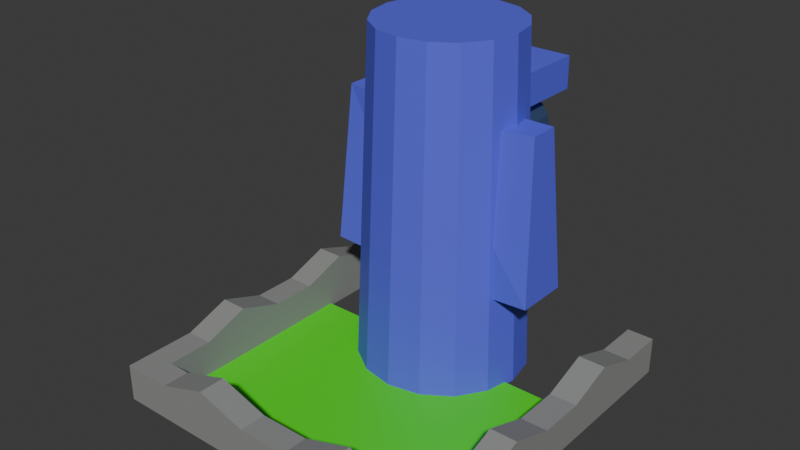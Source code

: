 # Source: squidwards_house.blend  (saved by Blender 4.2.66; exported with 4.5.12 LTS)
import bpy
from mathutils import Matrix  # noqa: F401  (used for matrix-valued properties, if any)

bpy.ops.wm.read_factory_settings(use_empty=True)
scene = bpy.context.scene
scene.name = 'Scene'

# ---- collections
col_collection = bpy.data.collections.new('Collection'); scene.collection.children.link(col_collection)

# ---- materials (node trees are filled in below, after node groups)
mat_material = bpy.data.materials.new('Material')
mat_material.alpha_threshold = 0.0
mat_material.roughness = 0.5
mat_material.line_color = (0.0, 0.0, 0.0, 1.0)
mat_material_011 = bpy.data.materials.new('Material.011')
mat_material_003 = bpy.data.materials.new('Material.003')
mat_material_003.alpha_threshold = 0.0
mat_material_003.roughness = 0.5
mat_material_003.line_color = (0.0, 0.0, 0.0, 1.0)
mat_material_004 = bpy.data.materials.new('Material.004')
mat_material_005 = bpy.data.materials.new('Material.005')
mat_material_009 = bpy.data.materials.new('Material.009')
mat_material_009.alpha_threshold = 0.0
mat_material_009.roughness = 0.5
mat_material_009.line_color = (0.0, 0.0, 0.0, 1.0)
mat_material_001 = bpy.data.materials.new('Material.001')
mat_material_001.alpha_threshold = 0.0
mat_material_001.roughness = 0.5
mat_material_001.line_color = (0.0, 0.0, 0.0, 1.0)
mat_material_002 = bpy.data.materials.new('Material.002')
mat_material_010 = bpy.data.materials.new('Material.010')
mat_material_006 = bpy.data.materials.new('Material.006')
mat_material_008 = bpy.data.materials.new('Material.008')
mat_material_012 = bpy.data.materials.new('Material.012')
mat_material_013 = bpy.data.materials.new('Material.013')

# ---- material node trees
mat_material.use_nodes = True; mat_material.node_tree.nodes.clear()
_N = mat_material.node_tree.nodes; _L = mat_material.node_tree.links
n0 = _N.new('ShaderNodeOutputMaterial'); n0.name = 'Material Output'; n0.location = (300, 300)
n1 = _N.new('ShaderNodeBsdfPrincipled'); n1.name = 'Principled BSDF'; n1.location = (10, 300)
n1.inputs[0].default_value = (0.1069, 0.1178, 0.8003, 1.0)
n1.inputs[3].default_value = 1.45
_L.new(n1.outputs[0], n0.inputs[0])
n0.is_active_output = True
mat_material_011.use_nodes = True; mat_material_011.node_tree.nodes.clear()
_N = mat_material_011.node_tree.nodes; _L = mat_material_011.node_tree.links
n0 = _N.new('ShaderNodeBsdfPrincipled'); n0.name = 'Principled BSDF'; n0.location = (10, 300)
n0.inputs[0].default_value = (0.487, 0.3473, 0.153, 1.0)
n1 = _N.new('ShaderNodeOutputMaterial'); n1.name = 'Material Output'; n1.location = (300, 300)
_L.new(n0.outputs[0], n1.inputs[0])
n1.is_active_output = True
mat_material_003.use_nodes = True; mat_material_003.node_tree.nodes.clear()
_N = mat_material_003.node_tree.nodes; _L = mat_material_003.node_tree.links
n0 = _N.new('ShaderNodeOutputMaterial'); n0.name = 'Material Output'; n0.location = (300, 300)
n1 = _N.new('ShaderNodeBsdfPrincipled'); n1.name = 'Principled BSDF'; n1.location = (10, 300)
n1.inputs[0].default_value = (0.1069, 0.1178, 0.8003, 1.0)
n1.inputs[3].default_value = 1.45
_L.new(n1.outputs[0], n0.inputs[0])
n0.is_active_output = True
mat_material_004.use_nodes = True; mat_material_004.node_tree.nodes.clear()
_N = mat_material_004.node_tree.nodes; _L = mat_material_004.node_tree.links
n0 = _N.new('ShaderNodeBsdfPrincipled'); n0.name = 'Principled BSDF'; n0.location = (10, 300)
n0.inputs[0].default_value = (0.238, 0.3961, 0.8, 1.0)
n0.inputs[1].default_value = 1.0
n1 = _N.new('ShaderNodeOutputMaterial'); n1.name = 'Material Output'; n1.location = (300, 300)
_L.new(n0.outputs[0], n1.inputs[0])
n1.is_active_output = True
mat_material_005.use_nodes = True; mat_material_005.node_tree.nodes.clear()
_N = mat_material_005.node_tree.nodes; _L = mat_material_005.node_tree.links
n0 = _N.new('ShaderNodeOutputMaterial'); n0.name = 'Material Output'; n0.location = (300, 300)
n1 = _N.new('ShaderNodeBsdfGlass'); n1.name = 'Glass BSDF'; n1.location = (10, 300)
n1.inputs[0].default_value = (0.2269, 0.2887, 1.0, 1.0)
n1.inputs[1].default_value = 0.5
_L.new(n1.outputs[0], n0.inputs[0])
n0.is_active_output = True
mat_material_009.use_nodes = True; mat_material_009.node_tree.nodes.clear()
_N = mat_material_009.node_tree.nodes; _L = mat_material_009.node_tree.links
n0 = _N.new('ShaderNodeOutputMaterial'); n0.name = 'Material Output'; n0.location = (300, 300)
n1 = _N.new('ShaderNodeBsdfPrincipled'); n1.name = 'Principled BSDF'; n1.location = (10, 300)
n1.inputs[0].default_value = (0.1069, 0.1178, 0.8003, 1.0)
n1.inputs[3].default_value = 1.45
_L.new(n1.outputs[0], n0.inputs[0])
n0.is_active_output = True
mat_material_001.use_nodes = True; mat_material_001.node_tree.nodes.clear()
_N = mat_material_001.node_tree.nodes; _L = mat_material_001.node_tree.links
n0 = _N.new('ShaderNodeOutputMaterial'); n0.name = 'Material Output'; n0.location = (300, 300)
n1 = _N.new('ShaderNodeBsdfPrincipled'); n1.name = 'Principled BSDF'; n1.location = (10, 300)
n1.inputs[0].default_value = (0.1069, 0.1178, 0.8003, 1.0)
n1.inputs[3].default_value = 1.45
_L.new(n1.outputs[0], n0.inputs[0])
n0.is_active_output = True
mat_material_002.use_nodes = True; mat_material_002.node_tree.nodes.clear()
_N = mat_material_002.node_tree.nodes; _L = mat_material_002.node_tree.links
n0 = _N.new('ShaderNodeBsdfPrincipled'); n0.name = 'Principled BSDF'; n0.location = (10, 300)
n0.inputs[0].default_value = (0.238, 0.3961, 0.8, 1.0)
n0.inputs[1].default_value = 1.0
n1 = _N.new('ShaderNodeOutputMaterial'); n1.name = 'Material Output'; n1.location = (300, 300)
_L.new(n0.outputs[0], n1.inputs[0])
n1.is_active_output = True
mat_material_010.use_nodes = True; mat_material_010.node_tree.nodes.clear()
_N = mat_material_010.node_tree.nodes; _L = mat_material_010.node_tree.links
n0 = _N.new('ShaderNodeOutputMaterial'); n0.name = 'Material Output'; n0.location = (300, 300)
n1 = _N.new('ShaderNodeBsdfGlass'); n1.name = 'Glass BSDF'; n1.location = (10, 300)
n1.inputs[0].default_value = (0.2269, 0.2887, 1.0, 1.0)
n1.inputs[1].default_value = 0.5
_L.new(n1.outputs[0], n0.inputs[0])
n0.is_active_output = True
mat_material_006.use_nodes = True; mat_material_006.node_tree.nodes.clear()
_N = mat_material_006.node_tree.nodes; _L = mat_material_006.node_tree.links
n0 = _N.new('ShaderNodeBsdfPrincipled'); n0.name = 'Principled BSDF'; n0.location = (10, 300)
n0.inputs[0].default_value = (0.4963, 0.4574, 0.4691, 1.0)
n1 = _N.new('ShaderNodeOutputMaterial'); n1.name = 'Material Output'; n1.location = (300, 300)
_L.new(n0.outputs[0], n1.inputs[0])
n1.is_active_output = True
mat_material_008.use_nodes = True; mat_material_008.node_tree.nodes.clear()
_N = mat_material_008.node_tree.nodes; _L = mat_material_008.node_tree.links
n0 = _N.new('ShaderNodeBsdfPrincipled'); n0.name = 'Principled BSDF'; n0.location = (10, 300)
n0.inputs[0].default_value = (0.4963, 0.4574, 0.4691, 1.0)
n1 = _N.new('ShaderNodeOutputMaterial'); n1.name = 'Material Output'; n1.location = (300, 300)
_L.new(n0.outputs[0], n1.inputs[0])
n1.is_active_output = True
mat_material_012.use_nodes = True; mat_material_012.node_tree.nodes.clear()
_N = mat_material_012.node_tree.nodes; _L = mat_material_012.node_tree.links
n0 = _N.new('ShaderNodeBsdfPrincipled'); n0.name = 'Principled BSDF'; n0.location = (10, 300)
n0.inputs[0].default_value = (0.2638, 0.2704, 0.2572, 1.0)
n0.inputs[2].default_value = 1.0
n0.inputs[3].default_value = 1.0
n1 = _N.new('ShaderNodeOutputMaterial'); n1.name = 'Material Output'; n1.location = (300, 300)
_L.new(n0.outputs[0], n1.inputs[0])
n1.is_active_output = True
mat_material_013.use_nodes = True; mat_material_013.node_tree.nodes.clear()
_N = mat_material_013.node_tree.nodes; _L = mat_material_013.node_tree.links
n0 = _N.new('ShaderNodeBsdfPrincipled'); n0.name = 'Principled BSDF'; n0.location = (10, 300)
n0.inputs[0].default_value = (0.05999, 0.8006, 0.004353, 1.0)
n1 = _N.new('ShaderNodeOutputMaterial'); n1.name = 'Material Output'; n1.location = (300, 300)
_L.new(n0.outputs[0], n1.inputs[0])
n1.is_active_output = True

# ---- world
world_world = bpy.data.worlds.new('World'); scene.world = world_world
world_world.use_nodes = True; world_world.node_tree.nodes.clear()
_N = world_world.node_tree.nodes; _L = world_world.node_tree.links
n0 = _N.new('ShaderNodeOutputWorld'); n0.name = 'World Output'; n0.location = (300, 300)
n1 = _N.new('ShaderNodeBackground'); n1.name = 'Background'; n1.location = (10, 300)
n1.inputs[0].default_value = (0.05088, 0.05088, 0.05088, 1.0)
_L.new(n1.outputs[0], n0.inputs[0])
n0.is_active_output = True
world_world.color = (0.05088, 0.05088, 0.05088)
world_world.sun_shadow_jitter_overblur = 0.0

# ---- meshes
me_cylinder_006 = bpy.data.meshes.new('Cylinder.006')
me_cylinder_006.from_pydata([(6.57e-08, 0.5441, 3.361), (0.5124, 0.4422, 3.361), (1.125, 0.3305, -3.004), (0.9467, 0.152, 3.361), (1.47, -0.1858, -3.004), (1.237, -0.2824, 3.361), (1.591, -0.7948, -3.004), (1.339, -0.7948, 3.361), (1.47, -1.404, -3.004), (1.237, -1.307, 3.361), (1.125, -1.92, -3.004), (0.9467, -1.742, 3.361), (0.609, -2.265, -3.004), (0.5124, -2.032, 3.361), (6.842e-08, -2.386, -3.004), (6.57e-08, -2.134, 3.361), (-0.609, -2.265, -3.004), (0.5133, 0.5945, -1.067), (-0.5124, -2.032, 3.361), (-1.125, -1.92, -3.004), (0.6533, 0.5365, -1.36), (0.7682, 0.4889, -1.716), (-0.9467, -1.742, 3.361), (-1.47, -1.404, -3.004), (0.8536, 0.4536, -2.122), (-1.237, -1.307, 3.361), (0.9061, 0.4318, -2.563), (-1.591, -0.7948, -3.004), (-1.339, -0.7948, 3.361), (-1.47, -0.1858, -3.004), (0.3182, 0.5945, -0.8502), (-1.237, -0.2824, 3.361), (0.4619, 0.4985, -1.067), (-1.125, 0.3305, -3.004), (0.5879, 0.4143, -1.36), (-0.9467, 0.152, 3.361), (0.6913, 0.3452, -1.716), (0.7682, 0.2938, -2.122), (-0.5124, 0.4422, 3.361), (0.8155, 0.2622, -2.563), (0.1379, 0.6692, -0.7164), (0.2706, 0.5365, -0.8502), (0.3928, 0.4143, -1.067), (0.5, 0.3071, -1.36), (0.5879, 0.2192, -1.716), (0.6533, 0.1538, -2.122), (0.6935, 0.1136, -2.563), (0.1084, 0.6449, -0.7164), (0.2126, 0.4889, -0.8502), (0.3087, 0.3452, -1.067), (0.3928, 0.2192, -1.36), (0.4619, 0.1158, -1.716), (0.5133, 0.03893, -2.122), (0.5449, -0.008382, -2.563), (0.07466, 0.6269, -0.7164), (0.1464, 0.4536, -0.8502), (0.2126, 0.2938, -1.067), (0.2706, 0.1538, -1.36), (0.3182, 0.03893, -1.716), (0.3536, -0.04644, -2.122), (0.3753, -0.09902, -2.563), (0.03806, 0.6158, -0.7164), (0.07466, 0.4318, -0.8502), (0.1084, 0.2622, -1.067), (0.1379, 0.1136, -1.36), (0.1622, -0.008382, -1.716), (0.1802, -0.09902, -2.122), (0.1913, -0.1548, -2.563), (5.869e-08, 0.612, -0.7164), (1.399e-08, 0.4244, -0.8502), (-3.072e-08, 0.2515, -1.067), (5.124e-08, 0.1, -1.36), (-3.817e-08, -0.02436, -1.716), (9.594e-08, -0.1168, -2.122), (-6.797e-08, -0.1737, -2.563), (-0.03806, 0.6158, -0.7164), (-0.07466, 0.4318, -0.8502), (-0.1084, 0.2622, -1.067), (-0.1379, 0.1136, -1.36), (-0.1622, -0.008382, -1.716), (-0.1802, -0.09902, -2.122), (-0.1913, -0.1548, -2.563), (-0.07466, 0.6269, -0.7164), (-0.1464, 0.4536, -0.8502), (-0.2126, 0.2938, -1.067), (-0.2706, 0.1538, -1.36), (-0.3182, 0.03893, -1.716), (-0.3536, -0.04644, -2.122), (-0.3753, -0.09902, -2.563), (-0.1084, 0.6449, -0.7164), (-0.2126, 0.4889, -0.8502), (-0.3087, 0.3452, -1.067), (-0.3928, 0.2192, -1.36), (-0.4619, 0.1158, -1.716), (-0.5133, 0.03893, -2.122), (-0.5449, -0.008382, -2.563), (-0.1379, 0.6692, -0.7164), (-0.2706, 0.5365, -0.8502), (-0.3928, 0.4143, -1.067), (-0.5, 0.3071, -1.36), (-0.5879, 0.2192, -1.716), (-0.6533, 0.1538, -2.122), (-0.6935, 0.1136, -2.563), (-0.3182, 0.5945, -0.8502), (-0.4619, 0.4985, -1.067), (-0.5879, 0.4143, -1.36), (-0.6913, 0.3452, -1.716), (-0.7682, 0.2938, -2.122), (-0.8155, 0.2622, -2.563), (-0.5133, 0.5945, -1.067), (-0.6533, 0.5365, -1.36), (-0.7682, 0.4889, -1.716), (-0.8536, 0.4536, -2.122), (-0.9061, 0.4318, -2.563), (6.744e-08, 0.705, -0.6949), (0.02113, 0.7009, -0.6964), (0.1445, 0.6771, -0.7164), (0.1266, 0.6805, -0.7127), (0.0784, 0.6898, -0.704), (0.04601, 0.696, -0.6991), (0.344, 0.6427, -0.8502), (0.2121, 0.6654, -0.7592), (0.4272, 0.6302, -0.9503), (0.5199, 0.6164, -1.067), (0.5814, 0.6088, -1.186), (0.6615, 0.5635, -1.36), (0.8579, 0.4679, -2.122), (0.7732, 0.5055, -1.716), (0.9335, 0.4586, -3.004), (0.9123, 0.4522, -2.563), (-0.9335, 0.4586, -3.004), (-0.9123, 0.4522, -2.563), (-0.8579, 0.4679, -2.122), (-0.5814, 0.6088, -1.186), (-0.7732, 0.5055, -1.716), (-0.6615, 0.5635, -1.36), (-0.5199, 0.6164, -1.067), (-0.4272, 0.6302, -0.9503), (-0.344, 0.6427, -0.8502), (6.224e-08, 0.705, -0.6949), (-0.02113, 0.7009, -0.6964), (-0.04601, 0.696, -0.6991), (-0.0784, 0.6898, -0.704), (-0.1266, 0.6805, -0.7127), (-0.2121, 0.6654, -0.7592), (-0.1445, 0.6771, -0.7164), (0.9232, 0.4247, -3.004), (-0.9232, 0.4247, -3.004), (0.8309, 0.2519, -3.004), (-0.8309, 0.2519, -3.004), (-2.544e-07, -0.1922, -3.004), (-0.1949, -0.173, -3.004), (0.3824, -0.1161, -3.004), (0.7066, 0.1005, -3.004), (0.5552, -0.02376, -3.004), (0.1949, -0.173, -3.004), (-0.7066, 0.1005, -3.004), (-0.3824, -0.1161, -3.004), (-0.5552, -0.02376, -3.004), (-1.142, -0.8948, 1.879), (-1.142, -0.8948, 2.479), (-1.142, 1.105, 1.879), (-1.142, 1.105, 2.479), (1.142, -0.8948, 1.879), (1.142, -0.8948, 2.479), (1.142, 1.105, 1.879), (1.142, 1.105, 2.479), (-0.3646, -0.6658, -0.6537), (-0.3646, -1.35, 1.226), (-0.3646, 1.214, 0.03037), (-0.2014, 0.5296, 1.91), (0.3646, -0.6658, -0.6537), (0.3646, -1.35, 1.226), (0.3646, 1.214, 0.03037), (0.2014, 0.5296, 1.91), (0.07987, -0.2948, -1.225), (-0.07713, -0.2948, 1.771), (2.077, -0.2948, -1.12), (1.92, -0.5185, 1.875), (0.07987, -1.295, -1.225), (-0.07713, -1.295, 1.771), (2.077, -1.295, -1.12), (1.92, -1.071, 1.875), (-0.6328, 0.6096, 1.762), (-0.6328, 0.1096, 1.762), (-0.4718, 0.6096, 1.73), (-0.4718, 0.1096, 1.73), (-0.3353, 0.6096, 1.639), (-0.3353, 0.1096, 1.639), (-0.244, 0.6096, 1.502), (-0.244, 0.1096, 1.502), (-0.212, 0.6096, 1.341), (-0.212, 0.1096, 1.341), (-0.244, 0.6096, 1.18), (-0.244, 0.1096, 1.18), (-0.3353, 0.6096, 1.044), (-0.3353, 0.1096, 1.044), (-0.4718, 0.6096, 0.9523), (-0.4718, 0.1096, 0.9523), (-0.6328, 0.6096, 0.9203), (-0.6328, 0.1096, 0.9203), (-0.7939, 0.6096, 0.9523), (-0.7939, 0.1096, 0.9523), (-0.9304, 0.6096, 1.044), (-0.9304, 0.1096, 1.044), (-1.022, 0.6096, 1.18), (-1.022, 0.1096, 1.18), (-1.054, 0.6096, 1.341), (-1.054, 0.1096, 1.341), (-1.022, 0.6096, 1.502), (-1.022, 0.1096, 1.502), (-0.9304, 0.6096, 1.639), (-0.9304, 0.1096, 1.639), (-0.7939, 0.6096, 1.73), (-0.7939, 0.1096, 1.73), (-0.6328, 0.6096, 1.841), (-0.4415, 0.6096, 1.803), (-0.4415, 0.1096, 1.803), (-0.6328, 0.1096, 1.841), (-0.2793, 0.6096, 1.695), (-0.2793, 0.1096, 1.695), (-0.1709, 0.6096, 1.532), (-0.1709, 0.1096, 1.532), (-0.1328, 0.6096, 1.341), (-0.1328, 0.1096, 1.341), (-0.1709, 0.6096, 1.15), (-0.1709, 0.1096, 1.15), (-0.2793, 0.6096, 0.9876), (-0.2793, 0.1096, 0.9876), (-0.4415, 0.6096, 0.8792), (-0.4415, 0.1096, 0.8792), (-0.6328, 0.6096, 0.8411), (-0.6328, 0.1096, 0.8411), (-0.8242, 0.6096, 0.8792), (-0.8242, 0.1096, 0.8792), (-0.9864, 0.6096, 0.9876), (-0.9864, 0.1096, 0.9876), (-1.095, 0.6096, 1.15), (-1.095, 0.1096, 1.15), (-1.133, 0.6096, 1.341), (-1.133, 0.1096, 1.341), (-1.095, 0.6096, 1.532), (-1.095, 0.1096, 1.532), (-0.9864, 0.6096, 1.695), (-0.9864, 0.1096, 1.695), (-0.8242, 0.6096, 1.803), (-0.8242, 0.1096, 1.803), (-0.07987, -1.295, -1.225), (0.07713, -1.295, 1.771), (-2.077, -1.295, -1.12), (-1.92, -1.071, 1.875), (-0.07987, -0.2948, -1.225), (0.07713, -0.2948, 1.771), (-2.077, -0.2948, -1.12), (-1.92, -0.5185, 1.875), (0.6328, 0.6096, 1.762), (0.6328, 0.1096, 1.762), (0.7939, 0.6096, 1.73), (0.7939, 0.1096, 1.73), (0.9304, 0.6096, 1.639), (0.9304, 0.1096, 1.639), (1.022, 0.6096, 1.502), (1.022, 0.1096, 1.502), (1.054, 0.6096, 1.341), (1.054, 0.1096, 1.341), (1.022, 0.6096, 1.18), (1.022, 0.1096, 1.18), (0.9304, 0.6096, 1.044), (0.9304, 0.1096, 1.044), (0.7939, 0.6096, 0.9523), (0.7939, 0.1096, 0.9523), (0.6328, 0.6096, 0.9203), (0.6328, 0.1096, 0.9203), (0.4718, 0.6096, 0.9523), (0.4718, 0.1096, 0.9523), (0.3353, 0.6096, 1.044), (0.3353, 0.1096, 1.044), (0.244, 0.6096, 1.18), (0.244, 0.1096, 1.18), (0.212, 0.6096, 1.341), (0.212, 0.1096, 1.341), (0.244, 0.6096, 1.502), (0.244, 0.1096, 1.502), (0.3353, 0.6096, 1.639), (0.3353, 0.1096, 1.639), (0.4718, 0.6096, 1.73), (0.4718, 0.1096, 1.73), (0.6328, 0.6096, 1.841), (0.8242, 0.6096, 1.803), (0.8242, 0.1096, 1.803), (0.6328, 0.1096, 1.841), (0.9864, 0.6096, 1.695), (0.9864, 0.1096, 1.695), (1.095, 0.6096, 1.532), (1.095, 0.1096, 1.532), (1.133, 0.6096, 1.341), (1.133, 0.1096, 1.341), (1.095, 0.6096, 1.15), (1.095, 0.1096, 1.15), (0.9864, 0.6096, 0.9876), (0.9864, 0.1096, 0.9876), (0.8242, 0.6096, 0.8792), (0.8242, 0.1096, 0.8792), (0.6328, 0.6096, 0.8411), (0.6328, 0.1096, 0.8411), (0.4415, 0.6096, 0.8792), (0.4415, 0.1096, 0.8792), (0.2793, 0.6096, 0.9876), (0.2793, 0.1096, 0.9876), (0.1709, 0.6096, 1.15), (0.1709, 0.1096, 1.15), (0.1328, 0.6096, 1.341), (0.1328, 0.1096, 1.341), (0.1709, 0.6096, 1.532), (0.1709, 0.1096, 1.532), (0.2793, 0.6096, 1.695), (0.2793, 0.1096, 1.695), (0.4415, 0.6096, 1.803), (0.4415, 0.1096, 1.803), (6.614e-08, 0.7052, -3.001), (6.519e-08, 0.5135, 2.849), (0.2926, 0.6764, -3.001), (0.2552, 0.4884, 2.849), (0.574, 0.591, -3.001), (0.5007, 0.4139, 2.849), (0.8334, 0.4524, -3.001), (0.7269, 0.293, 2.849), (1.061, 0.2659, -3.001), (0.9251, 0.1303, 2.849), (1.247, 0.03857, -3.001), (1.088, -0.06792, 2.849), (1.386, -0.2208, -3.001), (1.209, -0.2941, 2.849), (1.471, -0.5021, -3.001), (1.283, -0.5395, 2.849), (1.5, -0.7948, -3.001), (1.308, -0.7948, 2.849), (1.471, -1.087, -3.001), (1.283, -1.05, 2.849), (1.386, -1.369, -3.001), (1.209, -1.295, 2.849), (1.247, -1.628, -3.001), (1.088, -1.522, 2.849), (1.061, -1.855, -3.001), (0.9251, -1.72, 2.849), (0.8334, -2.042, -3.001), (0.7269, -1.883, 2.849), (0.574, -2.181, -3.001), (0.5007, -2.004, 2.849), (0.2926, -2.266, -3.001), (0.2552, -2.078, 2.849), (6.614e-08, -2.295, -3.001), (6.519e-08, -2.103, 2.849), (-0.2926, -2.266, -3.001), (-0.2552, -2.078, 2.849), (-0.574, -2.181, -3.001), (-0.5007, -2.004, 2.849), (-0.8334, -2.042, -3.001), (-0.7269, -1.883, 2.849), (-1.061, -1.855, -3.001), (-0.9251, -1.72, 2.849), (-1.247, -1.628, -3.001), (-1.088, -1.522, 2.849), (-1.386, -1.369, -3.001), (-1.209, -1.295, 2.849), (-1.471, -1.087, -3.001), (-1.283, -1.05, 2.849), (-1.5, -0.7948, -3.001), (-1.308, -0.7948, 2.849), (-1.471, -0.5021, -3.001), (-1.283, -0.5395, 2.849), (-1.386, -0.2208, -3.001), (-1.209, -0.2941, 2.849), (-1.247, 0.03857, -3.001), (-1.088, -0.06792, 2.849), (-1.061, 0.2659, -3.001), (-0.9251, 0.1303, 2.849), (-0.8334, 0.4524, -3.001), (-0.7269, 0.293, 2.849), (-0.574, 0.591, -3.001), (-0.5007, 0.4139, 2.849), (-0.2926, 0.6764, -3.001), (-0.2552, 0.4884, 2.849)], [], [(0, 1, 124, 123, 122, 120, 121, 116, 117, 118, 119, 115, 114), (1, 3, 2, 128, 129, 126, 127, 125, 124), (2, 3, 5, 4), (4, 5, 7, 6), (6, 7, 9, 8), (8, 9, 11, 10), (10, 11, 13, 12), (12, 13, 15, 14), (14, 15, 18, 16), (16, 18, 22, 19), (19, 22, 25, 23), (23, 25, 28, 27), (27, 28, 31, 29), (29, 31, 35, 33), (35, 31, 28, 25, 22, 18, 15, 13, 11, 9, 7, 5, 3, 1, 0, 38), (33, 35, 38, 133, 135, 134, 132, 131, 130), (136, 133, 38, 0, 114, 139, 140, 141, 142, 143, 145, 144, 138, 137), (128, 2, 4, 6, 8, 10, 12, 14, 16, 19, 23, 27, 29, 33, 130, 147, 149, 156, 158, 157, 151, 150, 155, 152, 154, 153, 148, 146), (17, 122, 123), (20, 17, 123, 124, 125), (21, 20, 125, 127), (24, 21, 127, 126), (26, 24, 126, 129), (26, 129, 128, 146), (36, 21, 24, 37), (37, 24, 26, 39), (39, 26, 146, 148), (30, 121, 120), (30, 120, 122, 17, 32), (32, 17, 20, 34), (34, 20, 21, 36), (30, 32, 42, 41), (42, 32, 34, 43), (43, 34, 36, 44), (44, 36, 37, 45), (45, 37, 39, 46), (46, 39, 148, 153), (40, 117, 116), (30, 41, 40, 116, 121), (45, 46, 53, 52), (53, 46, 153, 154), (117, 40, 47, 118), (40, 41, 48, 47), (41, 42, 49, 48), (43, 50, 49, 42), (43, 44, 51, 50), (44, 45, 52, 51), (50, 57, 56, 49), (51, 58, 57, 50), (52, 59, 58, 51), (53, 60, 59, 52), (60, 53, 154, 152), (118, 47, 54, 119), (47, 48, 55, 54), (48, 49, 56, 55), (67, 60, 152, 155), (119, 54, 61, 115), (54, 55, 62, 61), (55, 56, 63, 62), (57, 64, 63, 56), (58, 65, 64, 57), (59, 66, 65, 58), (60, 67, 66, 59), (64, 71, 70, 63), (65, 72, 71, 64), (66, 73, 72, 65), (67, 74, 73, 66), (150, 74, 67, 155), (115, 61, 68, 139, 114), (61, 62, 69, 68), (63, 70, 69, 62), (151, 81, 74, 150), (68, 75, 140, 139), (75, 68, 69, 76), (70, 77, 76, 69), (71, 78, 77, 70), (72, 79, 78, 71), (73, 80, 79, 72), (74, 81, 80, 73), (79, 86, 85, 78), (80, 87, 86, 79), (81, 88, 87, 80), (88, 81, 151, 157), (75, 82, 141, 140), (82, 75, 76, 83), (83, 76, 77, 84), (78, 85, 84, 77), (82, 89, 142, 141), (89, 82, 83, 90), (90, 83, 84, 91), (85, 92, 91, 84), (86, 93, 92, 85), (87, 94, 93, 86), (88, 95, 94, 87), (158, 95, 88, 157), (93, 100, 99, 92), (100, 93, 94, 101), (101, 94, 95, 102), (156, 102, 95, 158), (89, 96, 143, 142), (96, 89, 90, 97), (97, 90, 91, 98), (92, 99, 98, 91), (96, 97, 103, 144, 145), (103, 97, 98, 104), (98, 99, 105, 104), (99, 100, 106, 105), (100, 101, 107, 106), (101, 102, 108, 107), (149, 108, 102, 156), (96, 145, 143), (106, 107, 112, 111), (107, 108, 113, 112), (147, 113, 108, 149), (144, 103, 138), (138, 103, 104, 109, 137), (104, 105, 110, 109), (105, 106, 111, 110), (109, 136, 137), (133, 136, 109, 110, 135), (135, 110, 111, 134), (134, 111, 112, 132), (132, 112, 113, 131), (131, 113, 147, 130), (159, 160, 162, 161), (161, 162, 166, 165), (165, 166, 164, 163), (163, 164, 160, 159), (161, 165, 163, 159), (166, 162, 160, 164), (167, 168, 170, 169), (169, 170, 174, 173), (173, 174, 172, 171), (171, 172, 168, 167), (169, 173, 171, 167), (174, 170, 168, 172), (175, 176, 178, 177), (177, 178, 182, 181), (181, 182, 180, 179), (179, 180, 176, 175), (177, 181, 179, 175), (182, 178, 176, 180), (215, 218, 217, 216), (216, 217, 220, 219), (219, 220, 222, 221), (221, 222, 224, 223), (223, 224, 226, 225), (225, 226, 228, 227), (227, 228, 230, 229), (229, 230, 232, 231), (231, 232, 234, 233), (233, 234, 236, 235), (235, 236, 238, 237), (237, 238, 240, 239), (239, 240, 242, 241), (241, 242, 244, 243), (186, 184, 214, 212, 210, 208, 206, 204, 202, 200, 198, 196, 194, 192, 190, 188), (243, 244, 246, 245), (245, 246, 218, 215), (183, 185, 187, 189, 191, 193, 195, 197, 199, 201, 203, 205, 207, 209, 211, 213), (185, 183, 215, 216), (184, 186, 217, 218), (187, 185, 216, 219), (186, 188, 220, 217), (189, 187, 219, 221), (188, 190, 222, 220), (191, 189, 221, 223), (190, 192, 224, 222), (193, 191, 223, 225), (192, 194, 226, 224), (195, 193, 225, 227), (194, 196, 228, 226), (197, 195, 227, 229), (196, 198, 230, 228), (199, 197, 229, 231), (198, 200, 232, 230), (201, 199, 231, 233), (200, 202, 234, 232), (203, 201, 233, 235), (202, 204, 236, 234), (205, 203, 235, 237), (204, 206, 238, 236), (207, 205, 237, 239), (206, 208, 240, 238), (209, 207, 239, 241), (208, 210, 242, 240), (211, 209, 241, 243), (210, 212, 244, 242), (213, 211, 243, 245), (212, 214, 246, 244), (183, 213, 245, 215), (214, 184, 218, 246), (247, 248, 250, 249), (249, 250, 254, 253), (253, 254, 252, 251), (251, 252, 248, 247), (249, 253, 251, 247), (254, 250, 248, 252), (287, 290, 289, 288), (288, 289, 292, 291), (291, 292, 294, 293), (293, 294, 296, 295), (295, 296, 298, 297), (297, 298, 300, 299), (299, 300, 302, 301), (301, 302, 304, 303), (303, 304, 306, 305), (305, 306, 308, 307), (307, 308, 310, 309), (309, 310, 312, 311), (311, 312, 314, 313), (313, 314, 316, 315), (258, 256, 286, 284, 282, 280, 278, 276, 274, 272, 270, 268, 266, 264, 262, 260), (315, 316, 318, 317), (317, 318, 290, 287), (255, 257, 259, 261, 263, 265, 267, 269, 271, 273, 275, 277, 279, 281, 283, 285), (257, 255, 287, 288), (256, 258, 289, 290), (259, 257, 288, 291), (258, 260, 292, 289), (261, 259, 291, 293), (260, 262, 294, 292), (263, 261, 293, 295), (262, 264, 296, 294), (265, 263, 295, 297), (264, 266, 298, 296), (267, 265, 297, 299), (266, 268, 300, 298), (269, 267, 299, 301), (268, 270, 302, 300), (271, 269, 301, 303), (270, 272, 304, 302), (273, 271, 303, 305), (272, 274, 306, 304), (275, 273, 305, 307), (274, 276, 308, 306), (277, 275, 307, 309), (276, 278, 310, 308), (279, 277, 309, 311), (278, 280, 312, 310), (281, 279, 311, 313), (280, 282, 314, 312), (283, 281, 313, 315), (282, 284, 316, 314), (285, 283, 315, 317), (284, 286, 318, 316), (255, 285, 317, 287), (286, 256, 290, 318), (319, 320, 322, 321), (321, 322, 324, 323), (323, 324, 326, 325), (325, 326, 328, 327), (327, 328, 330, 329), (329, 330, 332, 331), (331, 332, 334, 333), (333, 334, 336, 335), (335, 336, 338, 337), (337, 338, 340, 339), (339, 340, 342, 341), (341, 342, 344, 343), (343, 344, 346, 345), (345, 346, 348, 347), (347, 348, 350, 349), (349, 350, 352, 351), (351, 352, 354, 353), (353, 354, 356, 355), (355, 356, 358, 357), (357, 358, 360, 359), (359, 360, 362, 361), (361, 362, 364, 363), (363, 364, 366, 365), (365, 366, 368, 367), (367, 368, 370, 369), (369, 370, 372, 371), (371, 372, 374, 373), (373, 374, 376, 375), (375, 376, 378, 377), (377, 378, 380, 379), (322, 320, 382, 380, 378, 376, 374, 372, 370, 368, 366, 364, 362, 360, 358, 356, 354, 352, 350, 348, 346, 344, 342, 340, 338, 336, 334, 332, 330, 328, 326, 324), (379, 380, 382, 381), (381, 382, 320, 319), (319, 321, 323, 325, 327, 329, 331, 333, 335, 337, 339, 341, 343, 345, 347, 349, 351, 353, 355, 357, 359, 361, 363, 365, 367, 369, 371, 373, 375, 377, 379, 381)])
me_cylinder_006.polygons.foreach_set('material_index', [0, 0, 0, 0, 0, 0, 0, 0, 0, 0, 0, 0, 0, 0, 0, 0, 0, 0, 1, 1, 1, 1, 1, 1, 1, 1, 1, 1, 1, 1, 1, 1, 1, 1, 1, 1, 1, 1, 1, 1, 1, 1, 1, 1, 1, 1, 1, 1, 1, 1, 1, 1, 1, 1, 1, 1, 1, 1, 1, 1, 1, 1, 1, 1, 1, 1, 1, 1, 1, 1, 1, 1, 1, 1, 1, 1, 1, 1, 1, 1, 1, 1, 1, 1, 1, 1, 1, 1, 1, 1, 1, 1, 1, 1, 1, 1, 1, 1, 1, 1, 1, 1, 1, 1, 1, 1, 1, 1, 1, 1, 1, 1, 1, 1, 1, 1, 1, 1, 1, 1, 1, 1, 1, 1, 0, 0, 0, 0, 0, 0, 0, 0, 0, 0, 0, 0, 0, 0, 0, 0, 0, 0, 3, 3, 3, 3, 3, 3, 3, 3, 3, 3, 3, 3, 3, 3, 2, 3, 3, 4, 3, 2, 3, 2, 3, 2, 3, 2, 3, 2, 3, 2, 3, 2, 3, 2, 3, 2, 3, 2, 3, 2, 3, 2, 3, 2, 3, 2, 3, 2, 3, 2, 5, 5, 5, 5, 5, 5, 7, 7, 7, 7, 7, 7, 7, 7, 7, 7, 7, 7, 7, 7, 6, 7, 7, 8, 7, 6, 7, 6, 7, 6, 7, 6, 7, 6, 7, 6, 7, 6, 7, 6, 7, 6, 7, 6, 7, 6, 7, 6, 7, 6, 7, 6, 7, 6, 7, 6, 1, 1, 1, 1, 1, 1, 1, 1, 1, 1, 1, 1, 1, 1, 1, 1, 1, 1, 1, 1, 1, 1, 1, 1, 1, 1, 1, 1, 1, 1, 1, 1, 1, 1])
_uv = me_cylinder_006.uv_layers.new(name='UVMap')
_uv.uv.foreach_set('vector', [1.0, 1.0, 0.9375, 1.0, 0.9375, 0.6428, 0.9439, 0.6521, 0.9538, 0.6613, 0.9627, 0.6692, 0.9769, 0.6763, 0.9843, 0.6797, 0.9862, 0.68, 0.9915, 0.6807, 0.995, 0.681, 0.9977, 0.6813, 1.0, 0.6814, 0.9375, 1.0, 0.875, 1.0, 0.875, 0.5, 0.8982, 0.5, 0.8996, 0.5347, 0.905, 0.5693, 0.9145, 0.6012, 0.9277, 0.6292, 0.9375, 0.6428, 0.875, 0.5, 0.875, 1.0, 0.8125, 1.0, 0.8125, 0.5, 0.8125, 0.5, 0.8125, 1.0, 0.75, 1.0, 0.75, 0.5, 0.75, 0.5, 0.75, 1.0, 0.6875, 1.0, 0.6875, 0.5, 0.6875, 0.5, 0.6875, 1.0, 0.625, 1.0, 0.625, 0.5, 0.625, 0.5, 0.625, 1.0, 0.5625, 1.0, 0.5625, 0.5, 0.5625, 0.5, 0.5625, 1.0, 0.5, 1.0, 0.5, 0.5, 0.5, 0.5, 0.5, 1.0, 0.4375, 1.0, 0.4375, 0.5, 0.4375, 0.5, 0.4375, 1.0, 0.375, 1.0, 0.375, 0.5, 0.375, 0.5, 0.375, 1.0, 0.3125, 1.0, 0.3125, 0.5, 0.3125, 0.5, 0.3125, 1.0, 0.25, 1.0, 0.25, 0.5, 0.25, 0.5, 0.25, 1.0, 0.1875, 1.0, 0.1875, 0.5, 0.1875, 0.5, 0.1875, 1.0, 0.125, 1.0, 0.125, 0.5, 0.08029, 0.4197, 0.02827, 0.3418, 0.01, 0.25, 0.02827, 0.1582, 0.08029, 0.08029, 0.1582, 0.02827, 0.25, 0.01, 0.3418, 0.02827, 0.4197, 0.08029, 0.4717, 0.1582, 0.49, 0.25, 0.4717, 0.3418, 0.4197, 0.4197, 0.3418, 0.4717, 0.25, 0.49, 0.1582, 0.4717, 0.125, 0.5, 0.125, 1.0, 0.0625, 1.0, 0.0625, 0.6428, 0.07228, 0.6292, 0.08549, 0.6012, 0.09497, 0.5693, 0.1004, 0.5347, 0.1018, 0.5, 0.05606, 0.6521, 0.0625, 0.6428, 0.0625, 1.0, 0.0, 1.0, 0.0, 0.6814, 0.0, 0.6814, 0.002302, 0.6813, 0.005012, 0.681, 0.008538, 0.6807, 0.01378, 0.68, 0.01573, 0.6797, 0.02306, 0.6763, 0.0373, 0.6692, 0.0462, 0.6613, 0.8908, 0.439, 0.9197, 0.4197, 0.9717, 0.3418, 0.99, 0.25, 0.9717, 0.1582, 0.9197, 0.08029, 0.8418, 0.02827, 0.75, 0.01, 0.6582, 0.02827, 0.5803, 0.08029, 0.5283, 0.1582, 0.51, 0.25, 0.5283, 0.3418, 0.5803, 0.4197, 0.6092, 0.439, 0.6108, 0.4339, 0.6247, 0.4079, 0.6434, 0.385, 0.6663, 0.3663, 0.6923, 0.3524, 0.7206, 0.3438, 0.75, 0.3409, 0.7794, 0.3438, 0.8077, 0.3524, 0.8337, 0.3663, 0.8566, 0.385, 0.8753, 0.4079, 0.8892, 0.4339, 0.4375, 0.8125, 0.4375, 0.8462, 0.4441, 0.8125, 0.4375, 0.75, 0.4375, 0.8125, 0.4441, 0.8125, 0.4477, 0.7872, 0.4439, 0.75, 0.4375, 0.6875, 0.4375, 0.75, 0.4439, 0.75, 0.4408, 0.6875, 0.4375, 0.625, 0.4375, 0.6875, 0.4408, 0.6875, 0.4401, 0.625, 0.4375, 0.5625, 0.4375, 0.625, 0.4401, 0.625, 0.441, 0.5625, 0.4375, 0.5625, 0.441, 0.5625, 0.4432, 0.5023, 0.4375, 0.5023, 0.4062, 0.6875, 0.4375, 0.6875, 0.4375, 0.625, 0.4062, 0.625, 0.4062, 0.625, 0.4375, 0.625, 0.4375, 0.5625, 0.4062, 0.5625, 0.4062, 0.5625, 0.4375, 0.5625, 0.4375, 0.5023, 0.4062, 0.5023, 0.4062, 0.875, 0.4062, 0.9175, 0.429, 0.875, 0.4062, 0.875, 0.429, 0.875, 0.4375, 0.8462, 0.4375, 0.8125, 0.4062, 0.8125, 0.4062, 0.8125, 0.4375, 0.8125, 0.4375, 0.75, 0.4062, 0.75, 0.4062, 0.75, 0.4375, 0.75, 0.4375, 0.6875, 0.4062, 0.6875, 0.4062, 0.875, 0.4062, 0.8125, 0.375, 0.8125, 0.375, 0.875, 0.375, 0.8125, 0.4062, 0.8125, 0.4062, 0.75, 0.375, 0.75, 0.375, 0.75, 0.4062, 0.75, 0.4062, 0.6875, 0.375, 0.6875, 0.375, 0.6875, 0.4062, 0.6875, 0.4062, 0.625, 0.375, 0.625, 0.375, 0.625, 0.4062, 0.625, 0.4062, 0.5625, 0.375, 0.5625, 0.375, 0.5625, 0.4062, 0.5625, 0.4062, 0.5023, 0.375, 0.5023, 0.375, 0.9375, 0.3763, 0.9427, 0.3834, 0.9375, 0.4062, 0.875, 0.375, 0.875, 0.375, 0.9375, 0.3834, 0.9375, 0.4062, 0.9175, 0.375, 0.625, 0.375, 0.5625, 0.3438, 0.5625, 0.3438, 0.625, 0.3438, 0.5625, 0.375, 0.5625, 0.375, 0.5023, 0.3437, 0.5023, 0.3737, 0.9427, 0.375, 0.9375, 0.3438, 0.9375, 0.3481, 0.9548, 0.375, 0.9375, 0.375, 0.875, 0.3438, 0.875, 0.3438, 0.9375, 0.375, 0.875, 0.375, 0.8125, 0.3438, 0.8125, 0.3438, 0.875, 0.375, 0.75, 0.3438, 0.75, 0.3438, 0.8125, 0.375, 0.8125, 0.375, 0.75, 0.375, 0.6875, 0.3438, 0.6875, 0.3438, 0.75, 0.375, 0.6875, 0.375, 0.625, 0.3438, 0.625, 0.3438, 0.6875, 0.3438, 0.75, 0.3125, 0.75, 0.3125, 0.8125, 0.3438, 0.8125, 0.3438, 0.6875, 0.3125, 0.6875, 0.3125, 0.75, 0.3438, 0.75, 0.3438, 0.625, 0.3125, 0.625, 0.3125, 0.6875, 0.3438, 0.6875, 0.3438, 0.5625, 0.3125, 0.5625, 0.3125, 0.625, 0.3438, 0.625, 0.3125, 0.5625, 0.3438, 0.5625, 0.3437, 0.5023, 0.3125, 0.5023, 0.3394, 0.9548, 0.3438, 0.9375, 0.3125, 0.9375, 0.3185, 0.9615, 0.3438, 0.9375, 0.3438, 0.875, 0.3125, 0.875, 0.3125, 0.9375, 0.3438, 0.875, 0.3438, 0.8125, 0.3125, 0.8125, 0.3125, 0.875, 0.2812, 0.5625, 0.3125, 0.5625, 0.3125, 0.5023, 0.2812, 0.5023, 0.3065, 0.9615, 0.3125, 0.9375, 0.2812, 0.9375, 0.2882, 0.9653, 0.3125, 0.9375, 0.3125, 0.875, 0.2812, 0.875, 0.2812, 0.9375, 0.3125, 0.875, 0.3125, 0.8125, 0.2812, 0.8125, 0.2812, 0.875, 0.3125, 0.75, 0.2812, 0.75, 0.2812, 0.8125, 0.3125, 0.8125, 0.3125, 0.6875, 0.2812, 0.6875, 0.2812, 0.75, 0.3125, 0.75, 0.3125, 0.625, 0.2812, 0.625, 0.2812, 0.6875, 0.3125, 0.6875, 0.3125, 0.5625, 0.2812, 0.5625, 0.2812, 0.625, 0.3125, 0.625, 0.2812, 0.75, 0.25, 0.75, 0.25, 0.8125, 0.2812, 0.8125, 0.2812, 0.6875, 0.25, 0.6875, 0.25, 0.75, 0.2812, 0.75, 0.2812, 0.625, 0.25, 0.625, 0.25, 0.6875, 0.2812, 0.6875, 0.2812, 0.5625, 0.25, 0.5625, 0.25, 0.625, 0.2812, 0.625, 0.25, 0.5023, 0.25, 0.5625, 0.2812, 0.5625, 0.2812, 0.5023, 0.2743, 0.9653, 0.2812, 0.9375, 0.25, 0.9375, 0.2574, 0.9673, 0.2574, 0.9673, 0.2812, 0.9375, 0.2812, 0.875, 0.25, 0.875, 0.25, 0.9375, 0.2812, 0.8125, 0.25, 0.8125, 0.25, 0.875, 0.2812, 0.875, 0.2187, 0.5023, 0.2188, 0.5625, 0.25, 0.5625, 0.25, 0.5023, 0.25, 0.9375, 0.2188, 0.9375, 0.2257, 0.9653, 0.2426, 0.9673, 0.2188, 0.9375, 0.25, 0.9375, 0.25, 0.875, 0.2188, 0.875, 0.25, 0.8125, 0.2188, 0.8125, 0.2188, 0.875, 0.25, 0.875, 0.25, 0.75, 0.2188, 0.75, 0.2188, 0.8125, 0.25, 0.8125, 0.25, 0.6875, 0.2188, 0.6875, 0.2188, 0.75, 0.25, 0.75, 0.25, 0.625, 0.2188, 0.625, 0.2188, 0.6875, 0.25, 0.6875, 0.25, 0.5625, 0.2188, 0.5625, 0.2188, 0.625, 0.25, 0.625, 0.2188, 0.6875, 0.1875, 0.6875, 0.1875, 0.75, 0.2188, 0.75, 0.2188, 0.625, 0.1875, 0.625, 0.1875, 0.6875, 0.2188, 0.6875, 0.2188, 0.5625, 0.1875, 0.5625, 0.1875, 0.625, 0.2188, 0.625, 0.1875, 0.5625, 0.2188, 0.5625, 0.2187, 0.5023, 0.1875, 0.5023, 0.2188, 0.9375, 0.1875, 0.9375, 0.1935, 0.9615, 0.2118, 0.9653, 0.1875, 0.9375, 0.2188, 0.9375, 0.2188, 0.875, 0.1875, 0.875, 0.1875, 0.875, 0.2188, 0.875, 0.2188, 0.8125, 0.1875, 0.8125, 0.2188, 0.75, 0.1875, 0.75, 0.1875, 0.8125, 0.2188, 0.8125, 0.1875, 0.9375, 0.1563, 0.9375, 0.1606, 0.9548, 0.1815, 0.9615, 0.1563, 0.9375, 0.1875, 0.9375, 0.1875, 0.875, 0.1562, 0.875, 0.1562, 0.875, 0.1875, 0.875, 0.1875, 0.8125, 0.1562, 0.8125, 0.1875, 0.75, 0.1563, 0.75, 0.1562, 0.8125, 0.1875, 0.8125, 0.1875, 0.6875, 0.1562, 0.6875, 0.1563, 0.75, 0.1875, 0.75, 0.1875, 0.625, 0.1563, 0.625, 0.1562, 0.6875, 0.1875, 0.6875, 0.1875, 0.5625, 0.1562, 0.5625, 0.1563, 0.625, 0.1875, 0.625, 0.1562, 0.5023, 0.1562, 0.5625, 0.1875, 0.5625, 0.1875, 0.5023, 0.1562, 0.6875, 0.125, 0.6875, 0.125, 0.75, 0.1563, 0.75, 0.125, 0.6875, 0.1562, 0.6875, 0.1563, 0.625, 0.125, 0.625, 0.125, 0.625, 0.1563, 0.625, 0.1562, 0.5625, 0.125, 0.5625, 0.125, 0.5023, 0.125, 0.5625, 0.1562, 0.5625, 0.1562, 0.5023, 0.1563, 0.9375, 0.125, 0.9375, 0.1263, 0.9427, 0.1519, 0.9548, 0.125, 0.9375, 0.1563, 0.9375, 0.1562, 0.875, 0.125, 0.875, 0.125, 0.875, 0.1562, 0.875, 0.1562, 0.8125, 0.125, 0.8125, 0.1563, 0.75, 0.125, 0.75, 0.125, 0.8125, 0.1562, 0.8125, 0.125, 0.9375, 0.125, 0.875, 0.09375, 0.875, 0.09375, 0.9175, 0.1166, 0.9375, 0.09375, 0.875, 0.125, 0.875, 0.125, 0.8125, 0.09375, 0.8125, 0.125, 0.8125, 0.125, 0.75, 0.09375, 0.75, 0.09375, 0.8125, 0.125, 0.75, 0.125, 0.6875, 0.09375, 0.6875, 0.09375, 0.75, 0.125, 0.6875, 0.125, 0.625, 0.09375, 0.625, 0.09375, 0.6875, 0.125, 0.625, 0.125, 0.5625, 0.09375, 0.5625, 0.09375, 0.625, 0.09375, 0.5023, 0.09375, 0.5625, 0.125, 0.5625, 0.125, 0.5023, 0.125, 0.9375, 0.1166, 0.9375, 0.1237, 0.9427, 0.09375, 0.6875, 0.09375, 0.625, 0.0625, 0.625, 0.0625, 0.6875, 0.09375, 0.625, 0.09375, 0.5625, 0.0625, 0.5625, 0.0625, 0.625, 0.0625, 0.5023, 0.0625, 0.5625, 0.09375, 0.5625, 0.09375, 0.5023, 0.09375, 0.9175, 0.09375, 0.875, 0.07096, 0.875, 0.07096, 0.875, 0.09375, 0.875, 0.09375, 0.8125, 0.0625, 0.8125, 0.0625, 0.8462, 0.09375, 0.8125, 0.09375, 0.75, 0.0625, 0.75, 0.0625, 0.8125, 0.09375, 0.75, 0.09375, 0.6875, 0.0625, 0.6875, 0.0625, 0.75, 0.0625, 0.8125, 0.05594, 0.8125, 0.0625, 0.8462, 0.05231, 0.7872, 0.05594, 0.8125, 0.0625, 0.8125, 0.0625, 0.75, 0.05615, 0.75, 0.05615, 0.75, 0.0625, 0.75, 0.0625, 0.6875, 0.05918, 0.6875, 0.05918, 0.6875, 0.0625, 0.6875, 0.0625, 0.625, 0.05992, 0.625, 0.05992, 0.625, 0.0625, 0.625, 0.0625, 0.5625, 0.05904, 0.5625, 0.05904, 0.5625, 0.0625, 0.5625, 0.0625, 0.5023, 0.05684, 0.5023, 0.375, 0.0, 0.625, 0.0, 0.625, 0.25, 0.375, 0.25, 0.375, 0.25, 0.625, 0.25, 0.625, 0.5, 0.375, 0.5, 0.375, 0.5, 0.625, 0.5, 0.625, 0.75, 0.375, 0.75, 0.375, 0.75, 0.625, 0.75, 0.625, 1.0, 0.375, 1.0, 0.125, 0.5, 0.375, 0.5, 0.375, 0.75, 0.125, 0.75, 0.625, 0.5, 0.875, 0.5, 0.875, 0.75, 0.625, 0.75, 0.375, 0.0, 0.625, 0.0, 0.625, 0.25, 0.375, 0.25, 0.375, 0.25, 0.625, 0.25, 0.625, 0.5, 0.375, 0.5, 0.375, 0.5, 0.625, 0.5, 0.625, 0.75, 0.375, 0.75, 0.375, 0.75, 0.625, 0.75, 0.625, 1.0, 0.375, 1.0, 0.125, 0.5, 0.375, 0.5, 0.375, 0.75, 0.125, 0.75, 0.625, 0.5, 0.875, 0.5, 0.875, 0.75, 0.625, 0.75, 0.375, 0.0, 0.625, 0.0, 0.625, 0.25, 0.375, 0.25, 0.375, 0.25, 0.625, 0.25, 0.625, 0.5, 0.375, 0.5, 0.375, 0.5, 0.625, 0.5, 0.625, 0.75, 0.375, 0.75, 0.375, 0.75, 0.625, 0.75, 0.625, 1.0, 0.375, 1.0, 0.125, 0.5, 0.375, 0.5, 0.375, 0.75, 0.125, 0.75, 0.625, 0.5, 0.875, 0.5, 0.875, 0.75, 0.625, 0.75, 1.0, 0.5, 1.0, 1.0, 0.9375, 1.0, 0.9375, 0.5, 0.9375, 0.5, 0.9375, 1.0, 0.875, 1.0, 0.875, 0.5, 0.875, 0.5, 0.875, 1.0, 0.8125, 1.0, 0.8125, 0.5, 0.8125, 0.5, 0.8125, 1.0, 0.75, 1.0, 0.75, 0.5, 0.75, 0.5, 0.75, 1.0, 0.6875, 1.0, 0.6875, 0.5, 0.6875, 0.5, 0.6875, 1.0, 0.625, 1.0, 0.625, 0.5, 0.625, 0.5, 0.625, 1.0, 0.5625, 1.0, 0.5625, 0.5, 0.5625, 0.5, 0.5625, 1.0, 0.5, 1.0, 0.5, 0.5, 0.5, 0.5, 0.5, 1.0, 0.4375, 1.0, 0.4375, 0.5, 0.4375, 0.5, 0.4375, 1.0, 0.375, 1.0, 0.375, 0.5, 0.375, 0.5, 0.375, 1.0, 0.3125, 1.0, 0.3125, 0.5, 0.3125, 0.5, 0.3125, 1.0, 0.25, 1.0, 0.25, 0.5, 0.25, 0.5, 0.25, 1.0, 0.1875, 1.0, 0.1875, 0.5, 0.1875, 0.5, 0.1875, 1.0, 0.125, 1.0, 0.125, 0.5, 0.3273, 0.4366, 0.25, 0.452, 0.1727, 0.4366, 0.1072, 0.3928, 0.06338, 0.3273, 0.048, 0.25, 0.06338, 0.1727, 0.1072, 0.1072, 0.1727, 0.06338, 0.25, 0.048, 0.3273, 0.06338, 0.3928, 0.1072, 0.4366, 0.1727, 0.452, 0.25, 0.4366, 0.3273, 0.3928, 0.3928, 0.125, 0.5, 0.125, 1.0, 0.0625, 1.0, 0.0625, 0.5, 0.0625, 0.5, 0.0625, 1.0, 0.0, 1.0, 0.0, 0.5, 0.75, 0.452, 0.8273, 0.4366, 0.8928, 0.3928, 0.9366, 0.3273, 0.952, 0.25, 0.9366, 0.1727, 0.8928, 0.1072, 0.8273, 0.06338, 0.75, 0.048, 0.6727, 0.06338, 0.6072, 0.1072, 0.5634, 0.1727, 0.548, 0.25, 0.5634, 0.3273, 0.6072, 0.3928, 0.6727, 0.4366, 0.8273, 0.4366, 0.75, 0.452, 0.75, 0.49, 0.8418, 0.4717, 0.25, 0.452, 0.3273, 0.4366, 0.3418, 0.4717, 0.25, 0.49, 0.8928, 0.3928, 0.8273, 0.4366, 0.8418, 0.4717, 0.9197, 0.4197, 0.3273, 0.4366, 0.3928, 0.3928, 0.4197, 0.4197, 0.3418, 0.4717, 0.9366, 0.3273, 0.8928, 0.3928, 0.9197, 0.4197, 0.9717, 0.3418, 0.3928, 0.3928, 0.4366, 0.3273, 0.4717, 0.3418, 0.4197, 0.4197, 0.952, 0.25, 0.9366, 0.3273, 0.9717, 0.3418, 0.99, 0.25, 0.4366, 0.3273, 0.452, 0.25, 0.49, 0.25, 0.4717, 0.3418, 0.9366, 0.1727, 0.952, 0.25, 0.99, 0.25, 0.9717, 0.1582, 0.452, 0.25, 0.4366, 0.1727, 0.4717, 0.1582, 0.49, 0.25, 0.8928, 0.1072, 0.9366, 0.1727, 0.9717, 0.1582, 0.9197, 0.08029, 0.4366, 0.1727, 0.3928, 0.1072, 0.4197, 0.08029, 0.4717, 0.1582, 0.8273, 0.06338, 0.8928, 0.1072, 0.9197, 0.08029, 0.8418, 0.02827, 0.3928, 0.1072, 0.3273, 0.06338, 0.3418, 0.02827, 0.4197, 0.08029, 0.75, 0.048, 0.8273, 0.06338, 0.8418, 0.02827, 0.75, 0.01, 0.3273, 0.06338, 0.25, 0.048, 0.25, 0.01, 0.3418, 0.02827, 0.6727, 0.06338, 0.75, 0.048, 0.75, 0.01, 0.6582, 0.02827, 0.25, 0.048, 0.1727, 0.06338, 0.1582, 0.02827, 0.25, 0.01, 0.6072, 0.1072, 0.6727, 0.06338, 0.6582, 0.02827, 0.5803, 0.08029, 0.1727, 0.06338, 0.1072, 0.1072, 0.08029, 0.08029, 0.1582, 0.02827, 0.5634, 0.1727, 0.6072, 0.1072, 0.5803, 0.08029, 0.5283, 0.1582, 0.1072, 0.1072, 0.06338, 0.1727, 0.02827, 0.1582, 0.08029, 0.08029, 0.548, 0.25, 0.5634, 0.1727, 0.5283, 0.1582, 0.51, 0.25, 0.06338, 0.1727, 0.048, 0.25, 0.01, 0.25, 0.02827, 0.1582, 0.5634, 0.3273, 0.548, 0.25, 0.51, 0.25, 0.5283, 0.3418, 0.048, 0.25, 0.06338, 0.3273, 0.02827, 0.3418, 0.01, 0.25, 0.6072, 0.3928, 0.5634, 0.3273, 0.5283, 0.3418, 0.5803, 0.4197, 0.06338, 0.3273, 0.1072, 0.3928, 0.08029, 0.4197, 0.02827, 0.3418, 0.6727, 0.4366, 0.6072, 0.3928, 0.5803, 0.4197, 0.6582, 0.4717, 0.1072, 0.3928, 0.1727, 0.4366, 0.1582, 0.4717, 0.08029, 0.4197, 0.75, 0.452, 0.6727, 0.4366, 0.6582, 0.4717, 0.75, 0.49, 0.1727, 0.4366, 0.25, 0.452, 0.25, 0.49, 0.1582, 0.4717, 0.375, 0.0, 0.625, 0.0, 0.625, 0.25, 0.375, 0.25, 0.375, 0.25, 0.625, 0.25, 0.625, 0.5, 0.375, 0.5, 0.375, 0.5, 0.625, 0.5, 0.625, 0.75, 0.375, 0.75, 0.375, 0.75, 0.625, 0.75, 0.625, 1.0, 0.375, 1.0, 0.125, 0.5, 0.375, 0.5, 0.375, 0.75, 0.125, 0.75, 0.625, 0.5, 0.875, 0.5, 0.875, 0.75, 0.625, 0.75, 1.0, 0.5, 1.0, 1.0, 0.9375, 1.0, 0.9375, 0.5, 0.9375, 0.5, 0.9375, 1.0, 0.875, 1.0, 0.875, 0.5, 0.875, 0.5, 0.875, 1.0, 0.8125, 1.0, 0.8125, 0.5, 0.8125, 0.5, 0.8125, 1.0, 0.75, 1.0, 0.75, 0.5, 0.75, 0.5, 0.75, 1.0, 0.6875, 1.0, 0.6875, 0.5, 0.6875, 0.5, 0.6875, 1.0, 0.625, 1.0, 0.625, 0.5, 0.625, 0.5, 0.625, 1.0, 0.5625, 1.0, 0.5625, 0.5, 0.5625, 0.5, 0.5625, 1.0, 0.5, 1.0, 0.5, 0.5, 0.5, 0.5, 0.5, 1.0, 0.4375, 1.0, 0.4375, 0.5, 0.4375, 0.5, 0.4375, 1.0, 0.375, 1.0, 0.375, 0.5, 0.375, 0.5, 0.375, 1.0, 0.3125, 1.0, 0.3125, 0.5, 0.3125, 0.5, 0.3125, 1.0, 0.25, 1.0, 0.25, 0.5, 0.25, 0.5, 0.25, 1.0, 0.1875, 1.0, 0.1875, 0.5, 0.1875, 0.5, 0.1875, 1.0, 0.125, 1.0, 0.125, 0.5, 0.3273, 0.4366, 0.25, 0.452, 0.1727, 0.4366, 0.1072, 0.3928, 0.06338, 0.3273, 0.048, 0.25, 0.06338, 0.1727, 0.1072, 0.1072, 0.1727, 0.06338, 0.25, 0.048, 0.3273, 0.06338, 0.3928, 0.1072, 0.4366, 0.1727, 0.452, 0.25, 0.4366, 0.3273, 0.3928, 0.3928, 0.125, 0.5, 0.125, 1.0, 0.0625, 1.0, 0.0625, 0.5, 0.0625, 0.5, 0.0625, 1.0, 0.0, 1.0, 0.0, 0.5, 0.75, 0.452, 0.8273, 0.4366, 0.8928, 0.3928, 0.9366, 0.3273, 0.952, 0.25, 0.9366, 0.1727, 0.8928, 0.1072, 0.8273, 0.06338, 0.75, 0.048, 0.6727, 0.06338, 0.6072, 0.1072, 0.5634, 0.1727, 0.548, 0.25, 0.5634, 0.3273, 0.6072, 0.3928, 0.6727, 0.4366, 0.8273, 0.4366, 0.75, 0.452, 0.75, 0.49, 0.8418, 0.4717, 0.25, 0.452, 0.3273, 0.4366, 0.3418, 0.4717, 0.25, 0.49, 0.8928, 0.3928, 0.8273, 0.4366, 0.8418, 0.4717, 0.9197, 0.4197, 0.3273, 0.4366, 0.3928, 0.3928, 0.4197, 0.4197, 0.3418, 0.4717, 0.9366, 0.3273, 0.8928, 0.3928, 0.9197, 0.4197, 0.9717, 0.3418, 0.3928, 0.3928, 0.4366, 0.3273, 0.4717, 0.3418, 0.4197, 0.4197, 0.952, 0.25, 0.9366, 0.3273, 0.9717, 0.3418, 0.99, 0.25, 0.4366, 0.3273, 0.452, 0.25, 0.49, 0.25, 0.4717, 0.3418, 0.9366, 0.1727, 0.952, 0.25, 0.99, 0.25, 0.9717, 0.1582, 0.452, 0.25, 0.4366, 0.1727, 0.4717, 0.1582, 0.49, 0.25, 0.8928, 0.1072, 0.9366, 0.1727, 0.9717, 0.1582, 0.9197, 0.08029, 0.4366, 0.1727, 0.3928, 0.1072, 0.4197, 0.08029, 0.4717, 0.1582, 0.8273, 0.06338, 0.8928, 0.1072, 0.9197, 0.08029, 0.8418, 0.02827, 0.3928, 0.1072, 0.3273, 0.06338, 0.3418, 0.02827, 0.4197, 0.08029, 0.75, 0.048, 0.8273, 0.06338, 0.8418, 0.02827, 0.75, 0.01, 0.3273, 0.06338, 0.25, 0.048, 0.25, 0.01, 0.3418, 0.02827, 0.6727, 0.06338, 0.75, 0.048, 0.75, 0.01, 0.6582, 0.02827, 0.25, 0.048, 0.1727, 0.06338, 0.1582, 0.02827, 0.25, 0.01, 0.6072, 0.1072, 0.6727, 0.06338, 0.6582, 0.02827, 0.5803, 0.08029, 0.1727, 0.06338, 0.1072, 0.1072, 0.08029, 0.08029, 0.1582, 0.02827, 0.5634, 0.1727, 0.6072, 0.1072, 0.5803, 0.08029, 0.5283, 0.1582, 0.1072, 0.1072, 0.06338, 0.1727, 0.02827, 0.1582, 0.08029, 0.08029, 0.548, 0.25, 0.5634, 0.1727, 0.5283, 0.1582, 0.51, 0.25, 0.06338, 0.1727, 0.048, 0.25, 0.01, 0.25, 0.02827, 0.1582, 0.5634, 0.3273, 0.548, 0.25, 0.51, 0.25, 0.5283, 0.3418, 0.048, 0.25, 0.06338, 0.3273, 0.02827, 0.3418, 0.01, 0.25, 0.6072, 0.3928, 0.5634, 0.3273, 0.5283, 0.3418, 0.5803, 0.4197, 0.06338, 0.3273, 0.1072, 0.3928, 0.08029, 0.4197, 0.02827, 0.3418, 0.6727, 0.4366, 0.6072, 0.3928, 0.5803, 0.4197, 0.6582, 0.4717, 0.1072, 0.3928, 0.1727, 0.4366, 0.1582, 0.4717, 0.08029, 0.4197, 0.75, 0.452, 0.6727, 0.4366, 0.6582, 0.4717, 0.75, 0.49, 0.1727, 0.4366, 0.25, 0.452, 0.25, 0.49, 0.1582, 0.4717, 1.0, 0.5, 1.0, 1.0, 0.9688, 1.0, 0.9688, 0.5, 0.9688, 0.5, 0.9688, 1.0, 0.9375, 1.0, 0.9375, 0.5, 0.9375, 0.5, 0.9375, 1.0, 0.9062, 1.0, 0.9062, 0.5, 0.9062, 0.5, 0.9062, 1.0, 0.875, 1.0, 0.875, 0.5, 0.875, 0.5, 0.875, 1.0, 0.8438, 1.0, 0.8438, 0.5, 0.8438, 0.5, 0.8438, 1.0, 0.8125, 1.0, 0.8125, 0.5, 0.8125, 0.5, 0.8125, 1.0, 0.7812, 1.0, 0.7812, 0.5, 0.7812, 0.5, 0.7812, 1.0, 0.75, 1.0, 0.75, 0.5, 0.75, 0.5, 0.75, 1.0, 0.7188, 1.0, 0.7188, 0.5, 0.7188, 0.5, 0.7188, 1.0, 0.6875, 1.0, 0.6875, 0.5, 0.6875, 0.5, 0.6875, 1.0, 0.6562, 1.0, 0.6562, 0.5, 0.6562, 0.5, 0.6562, 1.0, 0.625, 1.0, 0.625, 0.5, 0.625, 0.5, 0.625, 1.0, 0.5938, 1.0, 0.5938, 0.5, 0.5938, 0.5, 0.5938, 1.0, 0.5625, 1.0, 0.5625, 0.5, 0.5625, 0.5, 0.5625, 1.0, 0.5312, 1.0, 0.5312, 0.5, 0.5312, 0.5, 0.5312, 1.0, 0.5, 1.0, 0.5, 0.5, 0.5, 0.5, 0.5, 1.0, 0.4688, 1.0, 0.4688, 0.5, 0.4688, 0.5, 0.4688, 1.0, 0.4375, 1.0, 0.4375, 0.5, 0.4375, 0.5, 0.4375, 1.0, 0.4062, 1.0, 0.4062, 0.5, 0.4062, 0.5, 0.4062, 1.0, 0.375, 1.0, 0.375, 0.5, 0.375, 0.5, 0.375, 1.0, 0.3438, 1.0, 0.3438, 0.5, 0.3438, 0.5, 0.3438, 1.0, 0.3125, 1.0, 0.3125, 0.5, 0.3125, 0.5, 0.3125, 1.0, 0.2812, 1.0, 0.2812, 0.5, 0.2812, 0.5, 0.2812, 1.0, 0.25, 1.0, 0.25, 0.5, 0.25, 0.5, 0.25, 1.0, 0.2188, 1.0, 0.2188, 0.5, 0.2188, 0.5, 0.2188, 1.0, 0.1875, 1.0, 0.1875, 0.5, 0.1875, 0.5, 0.1875, 1.0, 0.1562, 1.0, 0.1562, 0.5, 0.1562, 0.5, 0.1562, 1.0, 0.125, 1.0, 0.125, 0.5, 0.125, 0.5, 0.125, 1.0, 0.09375, 1.0, 0.09375, 0.5, 0.09375, 0.5, 0.09375, 1.0, 0.0625, 1.0, 0.0625, 0.5, 0.2968, 0.4854, 0.25, 0.49, 0.2032, 0.4854, 0.1582, 0.4717, 0.1167, 0.4496, 0.08029, 0.4197, 0.05045, 0.3833, 0.02827, 0.3418, 0.01461, 0.2968, 0.01, 0.25, 0.01461, 0.2032, 0.02827, 0.1582, 0.05045, 0.1167, 0.08029, 0.08029, 0.1167, 0.05045, 0.1582, 0.02827, 0.2032, 0.01461, 0.25, 0.01, 0.2968, 0.01461, 0.3418, 0.02827, 0.3833, 0.05045, 0.4197, 0.08029, 0.4496, 0.1167, 0.4717, 0.1582, 0.4854, 0.2032, 0.49, 0.25, 0.4854, 0.2968, 0.4717, 0.3418, 0.4496, 0.3833, 0.4197, 0.4197, 0.3833, 0.4496, 0.3418, 0.4717, 0.0625, 0.5, 0.0625, 1.0, 0.03125, 1.0, 0.03125, 0.5, 0.03125, 0.5, 0.03125, 1.0, 0.0, 1.0, 0.0, 0.5, 0.75, 0.49, 0.7968, 0.4854, 0.8418, 0.4717, 0.8833, 0.4496, 0.9197, 0.4197, 0.9496, 0.3833, 0.9717, 0.3418, 0.9854, 0.2968, 0.99, 0.25, 0.9854, 0.2032, 0.9717, 0.1582, 0.9496, 0.1167, 0.9197, 0.08029, 0.8833, 0.05045, 0.8418, 0.02827, 0.7968, 0.01461, 0.75, 0.01, 0.7032, 0.01461, 0.6582, 0.02827, 0.6167, 0.05045, 0.5803, 0.08029, 0.5504, 0.1167, 0.5283, 0.1582, 0.5146, 0.2032, 0.51, 0.25, 0.5146, 0.2968, 0.5283, 0.3418, 0.5504, 0.3833, 0.5803, 0.4197, 0.6167, 0.4496, 0.6582, 0.4717, 0.7032, 0.4854])
me_cylinder_006.materials.append(mat_material)
me_cylinder_006.materials.append(mat_material_011)
me_cylinder_006.materials.append(mat_material_003)
me_cylinder_006.materials.append(mat_material_004)
me_cylinder_006.materials.append(mat_material_005)
me_cylinder_006.materials.append(mat_material_009)
me_cylinder_006.materials.append(mat_material_001)
me_cylinder_006.materials.append(mat_material_002)
me_cylinder_006.materials.append(mat_material_010)
me_cylinder_006.update()
me_cube = bpy.data.meshes.new('Cube')
me_cube.from_pydata([(-0.5002, -5.0, -1.0), (-0.5002, -5.0, -0.3), (-0.5002, 1.0, -1.0), (-0.5002, 1.0, -0.3), (0.0, -5.0, -1.0), (0.0, -5.0, -0.3), (0.0, 1.0, -1.0), (0.0, 1.0, -0.3), (5.5, -5.0, -1.0), (5.5, -5.0, -0.3), (5.5, 1.0, -1.0), (5.5, 1.0, -0.3), (6.0, -5.0, -1.0), (6.0, -5.0, -0.3), (6.0, 1.0, -1.0), (6.0, 1.0, -0.3), (6.0, -5.5, -1.0), (6.0, -5.5, -0.3), (-0.4999, -5.5, -1.0), (-0.4999, -5.5, -0.3), (6.0, -5.0, -1.0), (6.0, -5.0, -0.3), (-0.4999, -5.0, -1.0), (-0.4999, -5.0, -0.3), (-0.5002, 0.1429, -1.0), (-0.5002, -0.7143, -1.0), (-0.5002, -1.571, -1.0), (-0.5002, -2.429, -1.0), (-0.5002, -3.286, -1.0), (-0.5002, -4.143, -1.0), (-0.5002, -4.143, -0.3), (-0.5002, -3.286, 0.0), (-0.5002, -2.429, -0.3), (-0.5002, -1.571, -0.3), (-0.5002, -0.7143, 0.0), (-0.5002, 0.1429, -0.3), (0.0, -4.143, -1.0), (0.0, -3.286, -1.0), (0.0, -2.429, -1.0), (0.0, -1.571, -1.0), (0.0, -0.7143, -1.0), (0.0, 0.1429, -1.0), (0.0, 0.1429, -0.3), (0.0, -0.7143, 0.0), (0.0, -1.571, -0.3), (0.0, -2.429, -0.3), (0.0, -3.286, 0.0), (0.0, -4.143, -0.3), (5.5, 0.1429, -1.0), (5.5, -0.7143, -1.0), (5.5, -1.571, -1.0), (5.5, -2.429, -1.0), (5.5, -3.286, -1.0), (5.5, -4.143, -1.0), (5.5, -4.143, -0.3), (5.5, -3.286, 0.0), (5.5, -2.429, -0.3), (5.5, -1.571, -0.3), (5.5, -0.7143, 0.0), (5.5, 0.1429, -0.3), (6.0, -4.143, -1.0), (6.0, -3.286, -1.0), (6.0, -2.429, -1.0), (6.0, -1.571, -1.0), (6.0, -0.7143, -1.0), (6.0, 0.1429, -1.0), (6.0, 0.1429, -0.3), (6.0, -0.7143, 0.0), (6.0, -1.571, -0.3), (6.0, -2.429, -0.3), (6.0, -3.286, 0.0), (6.0, -4.143, -0.3), (0.4287, -5.5, -1.0), (1.357, -5.5, -1.0), (2.286, -5.5, -1.0), (3.214, -5.5, -1.0), (4.143, -5.5, -1.0), (5.071, -5.5, -1.0), (5.071, -5.5, -0.3), (4.143, -5.5, 0.0), (3.214, -5.5, -0.3), (2.286, -5.5, -0.3), (1.357, -5.5, 0.0), (0.4287, -5.5, -0.3), (5.071, -5.0, -1.0), (4.143, -5.0, -1.0), (3.214, -5.0, -1.0), (2.286, -5.0, -1.0), (1.357, -5.0, -1.0), (0.4287, -5.0, -1.0), (0.4287, -5.0, -0.3), (1.357, -5.0, 0.0), (2.286, -5.0, -0.3), (3.214, -5.0, -0.3), (4.143, -5.0, 0.0), (5.071, -5.0, -0.3)], [], [(24, 35, 3, 2), (2, 3, 7, 6), (36, 47, 5, 4), (4, 5, 1, 0), (29, 36, 4, 0), (47, 30, 1, 5), (48, 59, 11, 10), (10, 11, 15, 14), (60, 71, 13, 12), (12, 13, 9, 8), (53, 60, 12, 8), (71, 54, 9, 13), (72, 83, 19, 18), (18, 19, 23, 22), (84, 95, 21, 20), (20, 21, 17, 16), (77, 84, 20, 16), (95, 78, 17, 21), (7, 3, 35, 42), (42, 35, 34, 43), (43, 34, 33, 44), (44, 33, 32, 45), (45, 32, 31, 46), (46, 31, 30, 47), (2, 6, 41, 24), (24, 41, 40, 25), (25, 40, 39, 26), (26, 39, 38, 27), (27, 38, 37, 28), (28, 37, 36, 29), (6, 7, 42, 41), (41, 42, 43, 40), (40, 43, 44, 39), (39, 44, 45, 38), (38, 45, 46, 37), (37, 46, 47, 36), (0, 1, 30, 29), (29, 30, 31, 28), (28, 31, 32, 27), (27, 32, 33, 26), (26, 33, 34, 25), (25, 34, 35, 24), (15, 11, 59, 66), (66, 59, 58, 67), (67, 58, 57, 68), (68, 57, 56, 69), (69, 56, 55, 70), (70, 55, 54, 71), (10, 14, 65, 48), (48, 65, 64, 49), (49, 64, 63, 50), (50, 63, 62, 51), (51, 62, 61, 52), (52, 61, 60, 53), (14, 15, 66, 65), (65, 66, 67, 64), (64, 67, 68, 63), (63, 68, 69, 62), (62, 69, 70, 61), (61, 70, 71, 60), (8, 9, 54, 53), (53, 54, 55, 52), (52, 55, 56, 51), (51, 56, 57, 50), (50, 57, 58, 49), (49, 58, 59, 48), (23, 19, 83, 90), (90, 83, 82, 91), (91, 82, 81, 92), (92, 81, 80, 93), (93, 80, 79, 94), (94, 79, 78, 95), (18, 22, 89, 72), (72, 89, 88, 73), (73, 88, 87, 74), (74, 87, 86, 75), (75, 86, 85, 76), (76, 85, 84, 77), (22, 23, 90, 89), (89, 90, 91, 88), (88, 91, 92, 87), (87, 92, 93, 86), (86, 93, 94, 85), (85, 94, 95, 84), (16, 17, 78, 77), (77, 78, 79, 76), (76, 79, 80, 75), (75, 80, 81, 74), (74, 81, 82, 73), (73, 82, 83, 72)])
me_cube.polygons.foreach_set('material_index', [2, 2, 2, 2, 2, 2, 2, 2, 2, 2, 2, 2, 2, 2, 2, 2, 2, 2, 2, 2, 2, 2, 2, 2, 2, 2, 2, 2, 2, 2, 2, 2, 2, 2, 2, 2, 2, 2, 2, 2, 2, 2, 2, 2, 2, 2, 2, 2, 2, 2, 2, 2, 2, 2, 2, 2, 2, 2, 2, 2, 2, 2, 2, 2, 2, 2, 2, 2, 2, 2, 2, 2, 2, 2, 2, 2, 2, 2, 2, 2, 2, 2, 2, 2, 2, 2, 2, 2, 2, 2])
_uv = me_cube.uv_layers.new(name='UVMap')
_uv.uv.foreach_set('vector', [0.375, 0.2143, 0.625, 0.2143, 0.625, 0.25, 0.375, 0.25, 0.375, 0.25, 0.625, 0.25, 0.625, 0.5, 0.375, 0.5, 0.375, 0.7143, 0.625, 0.7143, 0.625, 0.75, 0.375, 0.75, 0.375, 0.75, 0.625, 0.75, 0.625, 1.0, 0.375, 1.0, 0.125, 0.7143, 0.375, 0.7143, 0.375, 0.75, 0.125, 0.75, 0.625, 0.7143, 0.875, 0.7143, 0.875, 0.75, 0.625, 0.75, 0.375, 0.2143, 0.625, 0.2143, 0.625, 0.25, 0.375, 0.25, 0.375, 0.25, 0.625, 0.25, 0.625, 0.5, 0.375, 0.5, 0.375, 0.7143, 0.625, 0.7143, 0.625, 0.75, 0.375, 0.75, 0.375, 0.75, 0.625, 0.75, 0.625, 1.0, 0.375, 1.0, 0.125, 0.7143, 0.375, 0.7143, 0.375, 0.75, 0.125, 0.75, 0.625, 0.7143, 0.875, 0.7143, 0.875, 0.75, 0.625, 0.75, 0.375, 0.2143, 0.625, 0.2143, 0.625, 0.25, 0.375, 0.25, 0.375, 0.25, 0.625, 0.25, 0.625, 0.5, 0.375, 0.5, 0.375, 0.7143, 0.625, 0.7143, 0.625, 0.75, 0.375, 0.75, 0.375, 0.75, 0.625, 0.75, 0.625, 1.0, 0.375, 1.0, 0.125, 0.7143, 0.375, 0.7143, 0.375, 0.75, 0.125, 0.75, 0.625, 0.7143, 0.875, 0.7143, 0.875, 0.75, 0.625, 0.75, 0.625, 0.5, 0.875, 0.5, 0.875, 0.5357, 0.625, 0.5357, 0.625, 0.5357, 0.875, 0.5357, 0.875, 0.5714, 0.625, 0.5714, 0.625, 0.5714, 0.875, 0.5714, 0.875, 0.6071, 0.625, 0.6071, 0.625, 0.6071, 0.875, 0.6071, 0.875, 0.6429, 0.625, 0.6429, 0.625, 0.6429, 0.875, 0.6429, 0.875, 0.6786, 0.625, 0.6786, 0.625, 0.6786, 0.875, 0.6786, 0.875, 0.7143, 0.625, 0.7143, 0.125, 0.5, 0.375, 0.5, 0.375, 0.5357, 0.125, 0.5357, 0.125, 0.5357, 0.375, 0.5357, 0.375, 0.5714, 0.125, 0.5714, 0.125, 0.5714, 0.375, 0.5714, 0.375, 0.6071, 0.125, 0.6071, 0.125, 0.6071, 0.375, 0.6071, 0.375, 0.6429, 0.125, 0.6429, 0.125, 0.6429, 0.375, 0.6429, 0.375, 0.6786, 0.125, 0.6786, 0.125, 0.6786, 0.375, 0.6786, 0.375, 0.7143, 0.125, 0.7143, 0.375, 0.5, 0.625, 0.5, 0.625, 0.5357, 0.375, 0.5357, 0.375, 0.5357, 0.625, 0.5357, 0.625, 0.5714, 0.375, 0.5714, 0.375, 0.5714, 0.625, 0.5714, 0.625, 0.6071, 0.375, 0.6071, 0.375, 0.6071, 0.625, 0.6071, 0.625, 0.6429, 0.375, 0.6429, 0.375, 0.6429, 0.625, 0.6429, 0.625, 0.6786, 0.375, 0.6786, 0.375, 0.6786, 0.625, 0.6786, 0.625, 0.7143, 0.375, 0.7143, 0.375, 0.0, 0.625, 0.0, 0.625, 0.03571, 0.375, 0.03571, 0.375, 0.03571, 0.625, 0.03571, 0.625, 0.07143, 0.375, 0.07143, 0.375, 0.07143, 0.625, 0.07143, 0.625, 0.1071, 0.375, 0.1071, 0.375, 0.1071, 0.625, 0.1071, 0.625, 0.1429, 0.375, 0.1429, 0.375, 0.1429, 0.625, 0.1429, 0.625, 0.1786, 0.375, 0.1786, 0.375, 0.1786, 0.625, 0.1786, 0.625, 0.2143, 0.375, 0.2143, 0.625, 0.5, 0.875, 0.5, 0.875, 0.5357, 0.625, 0.5357, 0.625, 0.5357, 0.875, 0.5357, 0.875, 0.5714, 0.625, 0.5714, 0.625, 0.5714, 0.875, 0.5714, 0.875, 0.6071, 0.625, 0.6071, 0.625, 0.6071, 0.875, 0.6071, 0.875, 0.6429, 0.625, 0.6429, 0.625, 0.6429, 0.875, 0.6429, 0.875, 0.6786, 0.625, 0.6786, 0.625, 0.6786, 0.875, 0.6786, 0.875, 0.7143, 0.625, 0.7143, 0.125, 0.5, 0.375, 0.5, 0.375, 0.5357, 0.125, 0.5357, 0.125, 0.5357, 0.375, 0.5357, 0.375, 0.5714, 0.125, 0.5714, 0.125, 0.5714, 0.375, 0.5714, 0.375, 0.6071, 0.125, 0.6071, 0.125, 0.6071, 0.375, 0.6071, 0.375, 0.6429, 0.125, 0.6429, 0.125, 0.6429, 0.375, 0.6429, 0.375, 0.6786, 0.125, 0.6786, 0.125, 0.6786, 0.375, 0.6786, 0.375, 0.7143, 0.125, 0.7143, 0.375, 0.5, 0.625, 0.5, 0.625, 0.5357, 0.375, 0.5357, 0.375, 0.5357, 0.625, 0.5357, 0.625, 0.5714, 0.375, 0.5714, 0.375, 0.5714, 0.625, 0.5714, 0.625, 0.6071, 0.375, 0.6071, 0.375, 0.6071, 0.625, 0.6071, 0.625, 0.6429, 0.375, 0.6429, 0.375, 0.6429, 0.625, 0.6429, 0.625, 0.6786, 0.375, 0.6786, 0.375, 0.6786, 0.625, 0.6786, 0.625, 0.7143, 0.375, 0.7143, 0.375, 0.0, 0.625, 0.0, 0.625, 0.03571, 0.375, 0.03571, 0.375, 0.03571, 0.625, 0.03571, 0.625, 0.07143, 0.375, 0.07143, 0.375, 0.07143, 0.625, 0.07143, 0.625, 0.1071, 0.375, 0.1071, 0.375, 0.1071, 0.625, 0.1071, 0.625, 0.1429, 0.375, 0.1429, 0.375, 0.1429, 0.625, 0.1429, 0.625, 0.1786, 0.375, 0.1786, 0.375, 0.1786, 0.625, 0.1786, 0.625, 0.2143, 0.375, 0.2143, 0.625, 0.5, 0.875, 0.5, 0.875, 0.5357, 0.625, 0.5357, 0.625, 0.5357, 0.875, 0.5357, 0.875, 0.5714, 0.625, 0.5714, 0.625, 0.5714, 0.875, 0.5714, 0.875, 0.6071, 0.625, 0.6071, 0.625, 0.6071, 0.875, 0.6071, 0.875, 0.6429, 0.625, 0.6429, 0.625, 0.6429, 0.875, 0.6429, 0.875, 0.6786, 0.625, 0.6786, 0.625, 0.6786, 0.875, 0.6786, 0.875, 0.7143, 0.625, 0.7143, 0.125, 0.5, 0.375, 0.5, 0.375, 0.5357, 0.125, 0.5357, 0.125, 0.5357, 0.375, 0.5357, 0.375, 0.5714, 0.125, 0.5714, 0.125, 0.5714, 0.375, 0.5714, 0.375, 0.6071, 0.125, 0.6071, 0.125, 0.6071, 0.375, 0.6071, 0.375, 0.6429, 0.125, 0.6429, 0.125, 0.6429, 0.375, 0.6429, 0.375, 0.6786, 0.125, 0.6786, 0.125, 0.6786, 0.375, 0.6786, 0.375, 0.7143, 0.125, 0.7143, 0.375, 0.5, 0.625, 0.5, 0.625, 0.5357, 0.375, 0.5357, 0.375, 0.5357, 0.625, 0.5357, 0.625, 0.5714, 0.375, 0.5714, 0.375, 0.5714, 0.625, 0.5714, 0.625, 0.6071, 0.375, 0.6071, 0.375, 0.6071, 0.625, 0.6071, 0.625, 0.6429, 0.375, 0.6429, 0.375, 0.6429, 0.625, 0.6429, 0.625, 0.6786, 0.375, 0.6786, 0.375, 0.6786, 0.625, 0.6786, 0.625, 0.7143, 0.375, 0.7143, 0.375, 0.0, 0.625, 0.0, 0.625, 0.03571, 0.375, 0.03571, 0.375, 0.03571, 0.625, 0.03571, 0.625, 0.07143, 0.375, 0.07143, 0.375, 0.07143, 0.625, 0.07143, 0.625, 0.1071, 0.375, 0.1071, 0.375, 0.1071, 0.625, 0.1071, 0.625, 0.1429, 0.375, 0.1429, 0.375, 0.1429, 0.625, 0.1429, 0.625, 0.1786, 0.375, 0.1786, 0.375, 0.1786, 0.625, 0.1786, 0.625, 0.2143, 0.375, 0.2143])
me_cube.materials.append(mat_material_006)
me_cube.materials.append(mat_material_008)
me_cube.materials.append(mat_material_012)
me_cube.update()
me_cube_009 = bpy.data.meshes.new('Cube.009')
me_cube_009.from_pydata([(-0.05, -0.05, -0.05), (-0.05, -0.05, 0.05), (-0.05, 0.05, -0.05), (-0.05, 0.05, 0.05), (0.05, -0.05, -0.05), (0.05, -0.05, 0.05), (0.05, 0.05, -0.05), (0.05, 0.05, 0.05)], [], [(0, 1, 3, 2), (2, 3, 7, 6), (6, 7, 5, 4), (4, 5, 1, 0), (2, 6, 4, 0), (7, 3, 1, 5)])
_uv = me_cube_009.uv_layers.new(name='UVMap')
_uv.uv.foreach_set('vector', [0.375, 0.0, 0.625, 0.0, 0.625, 0.25, 0.375, 0.25, 0.375, 0.25, 0.625, 0.25, 0.625, 0.5, 0.375, 0.5, 0.375, 0.5, 0.625, 0.5, 0.625, 0.75, 0.375, 0.75, 0.375, 0.75, 0.625, 0.75, 0.625, 1.0, 0.375, 1.0, 0.125, 0.5, 0.375, 0.5, 0.375, 0.75, 0.125, 0.75, 0.625, 0.5, 0.875, 0.5, 0.875, 0.75, 0.625, 0.75])
me_cube_009.materials.append(mat_material_013)
me_cube_009.update()

# ---- objects
ob_cylinder_002 = bpy.data.objects.new('Cylinder.002', me_cylinder_006)
ob_cube = bpy.data.objects.new('Cube', me_cube)
ob_cube_001 = bpy.data.objects.new('Cube.001', me_cube_009)

# ---- transforms, parenting, visibility, modifiers, constraints
ob_cylinder_002.location = (0.0, 0.0, 3.0)
ob_cube.location = (-2.67, 0.0, 1.0)
ob_cube_001.location = (0.0, -3.0, 0.0)
ob_cube_001.delta_scale = (60.0, 40.0, 1.0)

# ---- collection membership
col_collection.objects.link(ob_cylinder_002)
col_collection.objects.link(ob_cube)
col_collection.objects.link(ob_cube_001)

# ---- scene / render settings (as saved in the file)
scene.frame_start = 1; scene.frame_end = 250; scene.frame_set(2)
scene.render.engine = 'BLENDER_EEVEE_NEXT'
bpy.context.view_layer.update()

# ---- added for rendering (the .blend has no active camera and no usable light): camera, sun
cam_auto = bpy.data.cameras.new('AutoCamera')
cam_auto.lens = 50.0
cam_auto.sensor_width = 36.0
cam_auto.clip_end = 1000.0
ob_auto_camera = bpy.data.objects.new('AutoCamera', cam_auto)
scene.collection.objects.link(ob_auto_camera)
ob_auto_camera.location = (10.5651, -14.7258, 11.5441)
ob_auto_camera.rotation_euler = (1.09748, -7.21219e-08, 0.694738)
scene.camera = ob_auto_camera
light_auto_sun = bpy.data.lights.new('AutoSun', 'SUN')
light_auto_sun.energy = 3.0
light_auto_sun.angle = 0.0523599
ob_auto_sun = bpy.data.objects.new('AutoSun', light_auto_sun)
scene.collection.objects.link(ob_auto_sun)
ob_auto_sun.rotation_euler = (0.872665, 0.174533, 0.523599)
bpy.context.view_layer.update()

